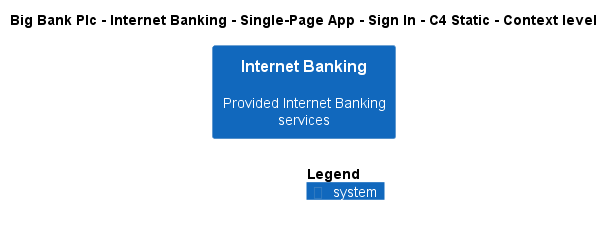

The diagram above was rendered by PlantUML. Its source (embedded in the PNG):
@startuml
!include ..\..\..\..\..\..\..\.c4s\C4_Context.puml

AddElementTag("c4interflow:lifecycle:new", $bgColor=green, $fontColor=#ffffff, $borderColor=green, $shadowing="False")
AddElementTag("c4interflow:lifecycle:changed", $bgColor=orange, $fontColor=#ffffff, $borderColor=orange, $shadowing="False")
AddElementTag("c4interflow:lifecycle:removed", $bgColor=red, $fontColor=#ffffff, $borderColor=red, $shadowing="False")

AddRelTag("c4interflow:lifecycle:new", $textColor=green, $lineColor=green)
AddRelTag("c4interflow:lifecycle:changed", $textColor=orange, $lineColor=orange)
AddRelTag("c4interflow:lifecycle:removed", $textColor=red, $lineColor=red)

SHOW_PERSON_PORTRAIT()
LAYOUT_TOP_DOWN()

skinparam linetype polyline

title Big Bank Plc - Internet Banking - Single-Page App - Sign In - C4 Static - Context level

System(BigBankPlc.SoftwareSystems.InternetBanking, "Internet Banking", "Provided Internet Banking services")



SHOW_LEGEND()
@enduml